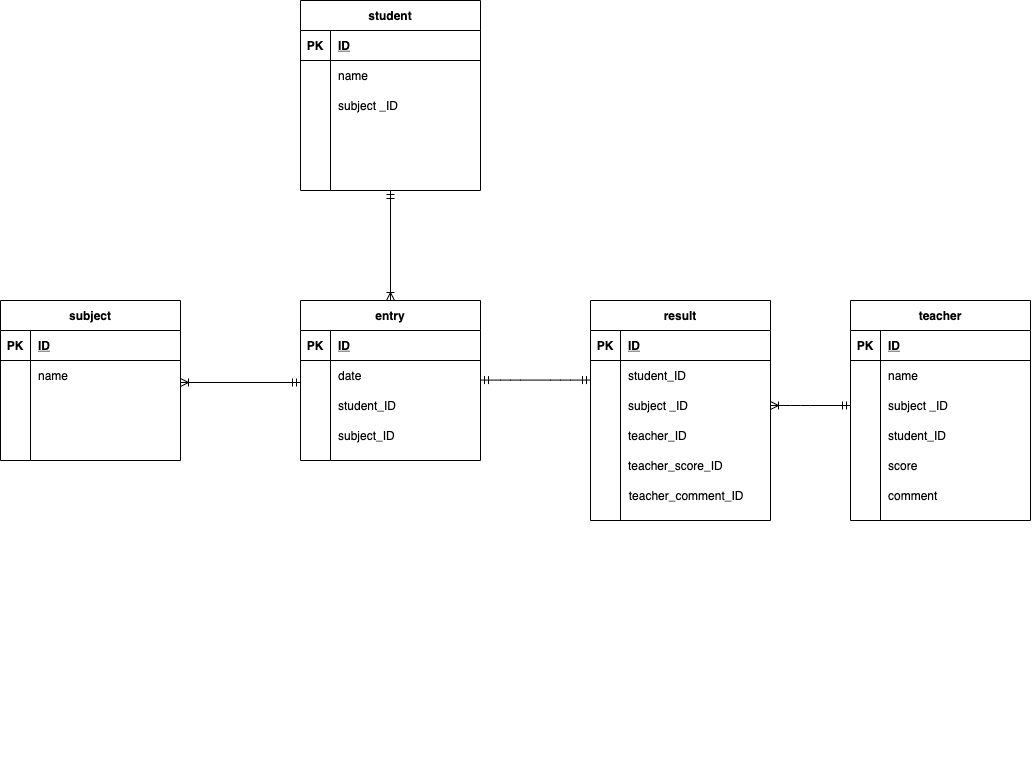

The diagram above was exported from draw.io. Its source (the exported page's mxGraphModel, read from the mxfile embedded in the PNG):
<mxGraphModel dx="2224" dy="697" grid="1" gridSize="10" guides="1" tooltips="1" connect="1" arrows="0" fold="1" page="1" pageScale="1" pageWidth="827" pageHeight="1169" math="0" shadow="0">
  <root>
    <mxCell id="0" />
    <mxCell id="1" parent="0" />
    <mxCell id="2" value="student" style="shape=table;startSize=30;container=1;collapsible=1;childLayout=tableLayout;fixedRows=1;rowLines=0;fontStyle=1;align=center;resizeLast=1;fillColor=none;" parent="1" vertex="1">
      <mxGeometry x="-470" width="180" height="190" as="geometry">
        <mxRectangle x="40" y="40" width="60" height="30" as="alternateBounds" />
      </mxGeometry>
    </mxCell>
    <mxCell id="3" value="" style="shape=partialRectangle;collapsible=0;dropTarget=0;pointerEvents=0;fillColor=none;top=0;left=0;bottom=1;right=0;points=[[0,0.5],[1,0.5]];portConstraint=eastwest;" parent="2" vertex="1">
      <mxGeometry y="30" width="180" height="30" as="geometry" />
    </mxCell>
    <mxCell id="4" value="PK" style="shape=partialRectangle;connectable=0;fillColor=none;top=0;left=0;bottom=0;right=0;fontStyle=1;overflow=hidden;" parent="3" vertex="1">
      <mxGeometry width="30" height="30" as="geometry" />
    </mxCell>
    <mxCell id="5" value="ID" style="shape=partialRectangle;connectable=0;fillColor=none;top=0;left=0;bottom=0;right=0;align=left;spacingLeft=6;fontStyle=5;overflow=hidden;" parent="3" vertex="1">
      <mxGeometry x="30" width="150" height="30" as="geometry" />
    </mxCell>
    <mxCell id="6" value="" style="shape=partialRectangle;collapsible=0;dropTarget=0;pointerEvents=0;fillColor=none;top=0;left=0;bottom=0;right=0;points=[[0,0.5],[1,0.5]];portConstraint=eastwest;" parent="2" vertex="1">
      <mxGeometry y="60" width="180" height="30" as="geometry" />
    </mxCell>
    <mxCell id="7" value="" style="shape=partialRectangle;connectable=0;fillColor=none;top=0;left=0;bottom=0;right=0;editable=1;overflow=hidden;" parent="6" vertex="1">
      <mxGeometry width="30" height="30" as="geometry" />
    </mxCell>
    <mxCell id="8" value="name" style="shape=partialRectangle;connectable=0;fillColor=none;top=0;left=0;bottom=0;right=0;align=left;spacingLeft=6;overflow=hidden;" parent="6" vertex="1">
      <mxGeometry x="30" width="150" height="30" as="geometry" />
    </mxCell>
    <mxCell id="9" value="" style="shape=partialRectangle;collapsible=0;dropTarget=0;pointerEvents=0;fillColor=none;top=0;left=0;bottom=0;right=0;points=[[0,0.5],[1,0.5]];portConstraint=eastwest;" parent="2" vertex="1">
      <mxGeometry y="90" width="180" height="30" as="geometry" />
    </mxCell>
    <mxCell id="10" value="" style="shape=partialRectangle;connectable=0;fillColor=none;top=0;left=0;bottom=0;right=0;editable=1;overflow=hidden;" parent="9" vertex="1">
      <mxGeometry width="30" height="30" as="geometry" />
    </mxCell>
    <mxCell id="11" value="subject _ID" style="shape=partialRectangle;connectable=0;fillColor=none;top=0;left=0;bottom=0;right=0;align=left;spacingLeft=6;overflow=hidden;" parent="9" vertex="1">
      <mxGeometry x="30" width="150" height="30" as="geometry" />
    </mxCell>
    <mxCell id="12" value="" style="shape=partialRectangle;collapsible=0;dropTarget=0;pointerEvents=0;fillColor=none;top=0;left=0;bottom=0;right=0;points=[[0,0.5],[1,0.5]];portConstraint=eastwest;" parent="2" vertex="1">
      <mxGeometry y="120" width="180" height="30" as="geometry" />
    </mxCell>
    <mxCell id="13" value="" style="shape=partialRectangle;connectable=0;fillColor=none;top=0;left=0;bottom=0;right=0;editable=1;overflow=hidden;" parent="12" vertex="1">
      <mxGeometry width="30" height="30" as="geometry" />
    </mxCell>
    <mxCell id="14" value="" style="shape=partialRectangle;connectable=0;fillColor=none;top=0;left=0;bottom=0;right=0;align=left;spacingLeft=6;overflow=hidden;" parent="12" vertex="1">
      <mxGeometry x="30" width="150" height="30" as="geometry" />
    </mxCell>
    <mxCell id="15" value="teacher" style="shape=table;startSize=30;container=1;collapsible=1;childLayout=tableLayout;fixedRows=1;rowLines=0;fontStyle=1;align=center;resizeLast=1;fillColor=none;" parent="1" vertex="1">
      <mxGeometry x="80" y="300" width="180" height="220" as="geometry" />
    </mxCell>
    <mxCell id="16" value="" style="shape=partialRectangle;collapsible=0;dropTarget=0;pointerEvents=0;fillColor=none;top=0;left=0;bottom=1;right=0;points=[[0,0.5],[1,0.5]];portConstraint=eastwest;" parent="15" vertex="1">
      <mxGeometry y="30" width="180" height="30" as="geometry" />
    </mxCell>
    <mxCell id="17" value="PK" style="shape=partialRectangle;connectable=0;fillColor=none;top=0;left=0;bottom=0;right=0;fontStyle=1;overflow=hidden;" parent="16" vertex="1">
      <mxGeometry width="30" height="30" as="geometry" />
    </mxCell>
    <mxCell id="18" value="ID" style="shape=partialRectangle;connectable=0;fillColor=none;top=0;left=0;bottom=0;right=0;align=left;spacingLeft=6;fontStyle=5;overflow=hidden;" parent="16" vertex="1">
      <mxGeometry x="30" width="150" height="30" as="geometry" />
    </mxCell>
    <mxCell id="19" value="" style="shape=partialRectangle;collapsible=0;dropTarget=0;pointerEvents=0;fillColor=none;top=0;left=0;bottom=0;right=0;points=[[0,0.5],[1,0.5]];portConstraint=eastwest;" parent="15" vertex="1">
      <mxGeometry y="60" width="180" height="30" as="geometry" />
    </mxCell>
    <mxCell id="20" value="" style="shape=partialRectangle;connectable=0;fillColor=none;top=0;left=0;bottom=0;right=0;editable=1;overflow=hidden;" parent="19" vertex="1">
      <mxGeometry width="30" height="30" as="geometry" />
    </mxCell>
    <mxCell id="21" value="name" style="shape=partialRectangle;connectable=0;fillColor=none;top=0;left=0;bottom=0;right=0;align=left;spacingLeft=6;overflow=hidden;" parent="19" vertex="1">
      <mxGeometry x="30" width="150" height="30" as="geometry" />
    </mxCell>
    <mxCell id="22" value="" style="shape=partialRectangle;collapsible=0;dropTarget=0;pointerEvents=0;fillColor=none;top=0;left=0;bottom=0;right=0;points=[[0,0.5],[1,0.5]];portConstraint=eastwest;" parent="15" vertex="1">
      <mxGeometry y="90" width="180" height="30" as="geometry" />
    </mxCell>
    <mxCell id="23" value="" style="shape=partialRectangle;connectable=0;fillColor=none;top=0;left=0;bottom=0;right=0;editable=1;overflow=hidden;" parent="22" vertex="1">
      <mxGeometry width="30" height="30" as="geometry" />
    </mxCell>
    <mxCell id="24" value="subject _ID" style="shape=partialRectangle;connectable=0;fillColor=none;top=0;left=0;bottom=0;right=0;align=left;spacingLeft=6;overflow=hidden;" parent="22" vertex="1">
      <mxGeometry x="30" width="150" height="30" as="geometry" />
    </mxCell>
    <mxCell id="25" value="" style="shape=partialRectangle;collapsible=0;dropTarget=0;pointerEvents=0;fillColor=none;top=0;left=0;bottom=0;right=0;points=[[0,0.5],[1,0.5]];portConstraint=eastwest;" parent="15" vertex="1">
      <mxGeometry y="120" width="180" height="30" as="geometry" />
    </mxCell>
    <mxCell id="26" value="" style="shape=partialRectangle;connectable=0;fillColor=none;top=0;left=0;bottom=0;right=0;editable=1;overflow=hidden;" parent="25" vertex="1">
      <mxGeometry width="30" height="30" as="geometry" />
    </mxCell>
    <mxCell id="27" value="student_ID" style="shape=partialRectangle;connectable=0;fillColor=none;top=0;left=0;bottom=0;right=0;align=left;spacingLeft=6;overflow=hidden;" parent="25" vertex="1">
      <mxGeometry x="30" width="150" height="30" as="geometry" />
    </mxCell>
    <mxCell id="69" value="" style="shape=partialRectangle;collapsible=0;dropTarget=0;pointerEvents=0;fillColor=none;top=0;left=0;bottom=0;right=0;points=[[0,0.5],[1,0.5]];portConstraint=eastwest;" parent="15" vertex="1">
      <mxGeometry y="150" width="180" height="30" as="geometry" />
    </mxCell>
    <mxCell id="70" value="" style="shape=partialRectangle;connectable=0;fillColor=none;top=0;left=0;bottom=0;right=0;editable=1;overflow=hidden;" parent="69" vertex="1">
      <mxGeometry width="30" height="30" as="geometry" />
    </mxCell>
    <mxCell id="71" value="score" style="shape=partialRectangle;connectable=0;fillColor=none;top=0;left=0;bottom=0;right=0;align=left;spacingLeft=6;overflow=hidden;" parent="69" vertex="1">
      <mxGeometry x="30" width="150" height="30" as="geometry" />
    </mxCell>
    <mxCell id="72" value="" style="shape=partialRectangle;collapsible=0;dropTarget=0;pointerEvents=0;fillColor=none;top=0;left=0;bottom=0;right=0;points=[[0,0.5],[1,0.5]];portConstraint=eastwest;" parent="15" vertex="1">
      <mxGeometry y="180" width="180" height="30" as="geometry" />
    </mxCell>
    <mxCell id="73" value="" style="shape=partialRectangle;connectable=0;fillColor=none;top=0;left=0;bottom=0;right=0;editable=1;overflow=hidden;" parent="72" vertex="1">
      <mxGeometry width="30" height="30" as="geometry" />
    </mxCell>
    <mxCell id="74" value="comment" style="shape=partialRectangle;connectable=0;fillColor=none;top=0;left=0;bottom=0;right=0;align=left;spacingLeft=6;overflow=hidden;" parent="72" vertex="1">
      <mxGeometry x="30" width="150" height="30" as="geometry" />
    </mxCell>
    <mxCell id="28" value="subject" style="shape=table;startSize=30;container=1;collapsible=1;childLayout=tableLayout;fixedRows=1;rowLines=0;fontStyle=1;align=center;resizeLast=1;fillColor=none;" parent="1" vertex="1">
      <mxGeometry x="-770" y="300" width="180" height="160" as="geometry" />
    </mxCell>
    <mxCell id="29" value="" style="shape=partialRectangle;collapsible=0;dropTarget=0;pointerEvents=0;fillColor=none;top=0;left=0;bottom=1;right=0;points=[[0,0.5],[1,0.5]];portConstraint=eastwest;" parent="28" vertex="1">
      <mxGeometry y="30" width="180" height="30" as="geometry" />
    </mxCell>
    <mxCell id="30" value="PK" style="shape=partialRectangle;connectable=0;fillColor=none;top=0;left=0;bottom=0;right=0;fontStyle=1;overflow=hidden;" parent="29" vertex="1">
      <mxGeometry width="30" height="30" as="geometry" />
    </mxCell>
    <mxCell id="31" value="ID" style="shape=partialRectangle;connectable=0;fillColor=none;top=0;left=0;bottom=0;right=0;align=left;spacingLeft=6;fontStyle=5;overflow=hidden;" parent="29" vertex="1">
      <mxGeometry x="30" width="150" height="30" as="geometry" />
    </mxCell>
    <mxCell id="32" value="" style="shape=partialRectangle;collapsible=0;dropTarget=0;pointerEvents=0;fillColor=none;top=0;left=0;bottom=0;right=0;points=[[0,0.5],[1,0.5]];portConstraint=eastwest;" parent="28" vertex="1">
      <mxGeometry y="60" width="180" height="30" as="geometry" />
    </mxCell>
    <mxCell id="33" value="" style="shape=partialRectangle;connectable=0;fillColor=none;top=0;left=0;bottom=0;right=0;editable=1;overflow=hidden;" parent="32" vertex="1">
      <mxGeometry width="30" height="30" as="geometry" />
    </mxCell>
    <mxCell id="34" value="name" style="shape=partialRectangle;connectable=0;fillColor=none;top=0;left=0;bottom=0;right=0;align=left;spacingLeft=6;overflow=hidden;" parent="32" vertex="1">
      <mxGeometry x="30" width="150" height="30" as="geometry" />
    </mxCell>
    <mxCell id="35" value="" style="shape=partialRectangle;collapsible=0;dropTarget=0;pointerEvents=0;fillColor=none;top=0;left=0;bottom=0;right=0;points=[[0,0.5],[1,0.5]];portConstraint=eastwest;" parent="28" vertex="1">
      <mxGeometry y="90" width="180" height="30" as="geometry" />
    </mxCell>
    <mxCell id="36" value="" style="shape=partialRectangle;connectable=0;fillColor=none;top=0;left=0;bottom=0;right=0;editable=1;overflow=hidden;" parent="35" vertex="1">
      <mxGeometry width="30" height="30" as="geometry" />
    </mxCell>
    <mxCell id="37" value="" style="shape=partialRectangle;connectable=0;fillColor=none;top=0;left=0;bottom=0;right=0;align=left;spacingLeft=6;overflow=hidden;" parent="35" vertex="1">
      <mxGeometry x="30" width="150" height="30" as="geometry" />
    </mxCell>
    <mxCell id="38" value="" style="shape=partialRectangle;collapsible=0;dropTarget=0;pointerEvents=0;fillColor=none;top=0;left=0;bottom=0;right=0;points=[[0,0.5],[1,0.5]];portConstraint=eastwest;" parent="28" vertex="1">
      <mxGeometry y="120" width="180" height="30" as="geometry" />
    </mxCell>
    <mxCell id="39" value="" style="shape=partialRectangle;connectable=0;fillColor=none;top=0;left=0;bottom=0;right=0;editable=1;overflow=hidden;" parent="38" vertex="1">
      <mxGeometry width="30" height="30" as="geometry" />
    </mxCell>
    <mxCell id="40" value="" style="shape=partialRectangle;connectable=0;fillColor=none;top=0;left=0;bottom=0;right=0;align=left;spacingLeft=6;overflow=hidden;" parent="38" vertex="1">
      <mxGeometry x="30" width="150" height="30" as="geometry" />
    </mxCell>
    <mxCell id="99" value="entry" style="shape=table;startSize=30;container=1;collapsible=1;childLayout=tableLayout;fixedRows=1;rowLines=0;fontStyle=1;align=center;resizeLast=1;fillColor=none;" parent="1" vertex="1">
      <mxGeometry x="-470" y="300" width="180" height="160" as="geometry" />
    </mxCell>
    <mxCell id="100" value="" style="shape=partialRectangle;collapsible=0;dropTarget=0;pointerEvents=0;fillColor=none;top=0;left=0;bottom=1;right=0;points=[[0,0.5],[1,0.5]];portConstraint=eastwest;" parent="99" vertex="1">
      <mxGeometry y="30" width="180" height="30" as="geometry" />
    </mxCell>
    <mxCell id="101" value="PK" style="shape=partialRectangle;connectable=0;fillColor=none;top=0;left=0;bottom=0;right=0;fontStyle=1;overflow=hidden;" parent="100" vertex="1">
      <mxGeometry width="30" height="30" as="geometry" />
    </mxCell>
    <mxCell id="102" value="ID" style="shape=partialRectangle;connectable=0;fillColor=none;top=0;left=0;bottom=0;right=0;align=left;spacingLeft=6;fontStyle=5;overflow=hidden;" parent="100" vertex="1">
      <mxGeometry x="30" width="150" height="30" as="geometry" />
    </mxCell>
    <mxCell id="103" value="" style="shape=partialRectangle;collapsible=0;dropTarget=0;pointerEvents=0;fillColor=none;top=0;left=0;bottom=0;right=0;points=[[0,0.5],[1,0.5]];portConstraint=eastwest;" parent="99" vertex="1">
      <mxGeometry y="60" width="180" height="30" as="geometry" />
    </mxCell>
    <mxCell id="104" value="" style="shape=partialRectangle;connectable=0;fillColor=none;top=0;left=0;bottom=0;right=0;editable=1;overflow=hidden;" parent="103" vertex="1">
      <mxGeometry width="30" height="30" as="geometry" />
    </mxCell>
    <mxCell id="105" value="date" style="shape=partialRectangle;connectable=0;fillColor=none;top=0;left=0;bottom=0;right=0;align=left;spacingLeft=6;overflow=hidden;" parent="103" vertex="1">
      <mxGeometry x="30" width="150" height="30" as="geometry" />
    </mxCell>
    <mxCell id="106" value="" style="shape=partialRectangle;collapsible=0;dropTarget=0;pointerEvents=0;fillColor=none;top=0;left=0;bottom=0;right=0;points=[[0,0.5],[1,0.5]];portConstraint=eastwest;" parent="99" vertex="1">
      <mxGeometry y="90" width="180" height="30" as="geometry" />
    </mxCell>
    <mxCell id="107" value="" style="shape=partialRectangle;connectable=0;fillColor=none;top=0;left=0;bottom=0;right=0;editable=1;overflow=hidden;" parent="106" vertex="1">
      <mxGeometry width="30" height="30" as="geometry" />
    </mxCell>
    <mxCell id="108" value="student_ID" style="shape=partialRectangle;connectable=0;fillColor=none;top=0;left=0;bottom=0;right=0;align=left;spacingLeft=6;overflow=hidden;" parent="106" vertex="1">
      <mxGeometry x="30" width="150" height="30" as="geometry" />
    </mxCell>
    <mxCell id="109" value="" style="shape=partialRectangle;collapsible=0;dropTarget=0;pointerEvents=0;fillColor=none;top=0;left=0;bottom=0;right=0;points=[[0,0.5],[1,0.5]];portConstraint=eastwest;" parent="99" vertex="1">
      <mxGeometry y="120" width="180" height="30" as="geometry" />
    </mxCell>
    <mxCell id="110" value="" style="shape=partialRectangle;connectable=0;fillColor=none;top=0;left=0;bottom=0;right=0;editable=1;overflow=hidden;" parent="109" vertex="1">
      <mxGeometry width="30" height="30" as="geometry" />
    </mxCell>
    <mxCell id="111" value="subject_ID" style="shape=partialRectangle;connectable=0;fillColor=none;top=0;left=0;bottom=0;right=0;align=left;spacingLeft=6;overflow=hidden;" parent="109" vertex="1">
      <mxGeometry x="30" width="150" height="30" as="geometry" />
    </mxCell>
    <mxCell id="115" value="result" style="shape=table;startSize=30;container=1;collapsible=1;childLayout=tableLayout;fixedRows=1;rowLines=0;fontStyle=1;align=center;resizeLast=1;fillColor=none;" parent="1" vertex="1">
      <mxGeometry x="-180" y="300" width="180" height="220" as="geometry" />
    </mxCell>
    <mxCell id="116" value="" style="shape=partialRectangle;collapsible=0;dropTarget=0;pointerEvents=0;fillColor=none;top=0;left=0;bottom=1;right=0;points=[[0,0.5],[1,0.5]];portConstraint=eastwest;" parent="115" vertex="1">
      <mxGeometry y="30" width="180" height="30" as="geometry" />
    </mxCell>
    <mxCell id="117" value="PK" style="shape=partialRectangle;connectable=0;fillColor=none;top=0;left=0;bottom=0;right=0;fontStyle=1;overflow=hidden;" parent="116" vertex="1">
      <mxGeometry width="30" height="30" as="geometry" />
    </mxCell>
    <mxCell id="118" value="ID" style="shape=partialRectangle;connectable=0;fillColor=none;top=0;left=0;bottom=0;right=0;align=left;spacingLeft=6;fontStyle=5;overflow=hidden;" parent="116" vertex="1">
      <mxGeometry x="30" width="150" height="30" as="geometry" />
    </mxCell>
    <mxCell id="119" value="" style="shape=partialRectangle;collapsible=0;dropTarget=0;pointerEvents=0;fillColor=none;top=0;left=0;bottom=0;right=0;points=[[0,0.5],[1,0.5]];portConstraint=eastwest;" parent="115" vertex="1">
      <mxGeometry y="60" width="180" height="30" as="geometry" />
    </mxCell>
    <mxCell id="120" value="" style="shape=partialRectangle;connectable=0;fillColor=none;top=0;left=0;bottom=0;right=0;editable=1;overflow=hidden;" parent="119" vertex="1">
      <mxGeometry width="30" height="30" as="geometry" />
    </mxCell>
    <mxCell id="121" value="student_ID" style="shape=partialRectangle;connectable=0;fillColor=none;top=0;left=0;bottom=0;right=0;align=left;spacingLeft=6;overflow=hidden;" parent="119" vertex="1">
      <mxGeometry x="30" width="150" height="30" as="geometry" />
    </mxCell>
    <mxCell id="122" value="" style="shape=partialRectangle;collapsible=0;dropTarget=0;pointerEvents=0;fillColor=none;top=0;left=0;bottom=0;right=0;points=[[0,0.5],[1,0.5]];portConstraint=eastwest;" parent="115" vertex="1">
      <mxGeometry y="90" width="180" height="30" as="geometry" />
    </mxCell>
    <mxCell id="123" value="" style="shape=partialRectangle;connectable=0;fillColor=none;top=0;left=0;bottom=0;right=0;editable=1;overflow=hidden;" parent="122" vertex="1">
      <mxGeometry width="30" height="30" as="geometry" />
    </mxCell>
    <mxCell id="124" value="subject _ID" style="shape=partialRectangle;connectable=0;fillColor=none;top=0;left=0;bottom=0;right=0;align=left;spacingLeft=6;overflow=hidden;" parent="122" vertex="1">
      <mxGeometry x="30" width="150" height="30" as="geometry" />
    </mxCell>
    <mxCell id="125" value="" style="shape=partialRectangle;collapsible=0;dropTarget=0;pointerEvents=0;fillColor=none;top=0;left=0;bottom=0;right=0;points=[[0,0.5],[1,0.5]];portConstraint=eastwest;" parent="115" vertex="1">
      <mxGeometry y="120" width="180" height="30" as="geometry" />
    </mxCell>
    <mxCell id="126" value="" style="shape=partialRectangle;connectable=0;fillColor=none;top=0;left=0;bottom=0;right=0;editable=1;overflow=hidden;" parent="125" vertex="1">
      <mxGeometry width="30" height="30" as="geometry" />
    </mxCell>
    <mxCell id="127" value="teacher_ID" style="shape=partialRectangle;connectable=0;fillColor=none;top=0;left=0;bottom=0;right=0;align=left;spacingLeft=6;overflow=hidden;" parent="125" vertex="1">
      <mxGeometry x="30" width="150" height="30" as="geometry" />
    </mxCell>
    <mxCell id="134" value="" style="shape=partialRectangle;collapsible=0;dropTarget=0;pointerEvents=0;fillColor=none;top=0;left=0;bottom=0;right=0;points=[[0,0.5],[1,0.5]];portConstraint=eastwest;" parent="1" vertex="1">
      <mxGeometry x="-180" y="450" width="180" height="30" as="geometry" />
    </mxCell>
    <mxCell id="135" value="" style="shape=partialRectangle;connectable=0;fillColor=none;top=0;left=0;bottom=0;right=0;editable=1;overflow=hidden;" parent="134" vertex="1">
      <mxGeometry width="30" height="30" as="geometry" />
    </mxCell>
    <mxCell id="136" value="teacher_score_ID" style="shape=partialRectangle;connectable=0;fillColor=none;top=0;left=0;bottom=0;right=0;align=left;spacingLeft=6;overflow=hidden;" parent="134" vertex="1">
      <mxGeometry x="30" width="150" height="30" as="geometry" />
    </mxCell>
    <mxCell id="142" value="" style="fontSize=12;html=1;endArrow=ERoneToMany;startArrow=ERmandOne;entryX=0.5;entryY=0;entryDx=0;entryDy=0;edgeStyle=orthogonalEdgeStyle;exitX=0.5;exitY=1;exitDx=0;exitDy=0;" parent="1" source="2" target="99" edge="1">
      <mxGeometry width="100" height="100" relative="1" as="geometry">
        <mxPoint x="-607" y="100" as="sourcePoint" />
        <mxPoint x="-677" y="45" as="targetPoint" />
      </mxGeometry>
    </mxCell>
    <mxCell id="145" value="" style="fontSize=12;html=1;endArrow=ERoneToMany;startArrow=ERmandOne;entryX=1;entryY=0.5;entryDx=0;entryDy=0;" edge="1" parent="1">
      <mxGeometry width="100" height="100" relative="1" as="geometry">
        <mxPoint x="-470" y="382" as="sourcePoint" />
        <mxPoint x="-590" y="382" as="targetPoint" />
      </mxGeometry>
    </mxCell>
    <mxCell id="146" value="" style="edgeStyle=entityRelationEdgeStyle;fontSize=12;html=1;endArrow=ERmandOne;startArrow=ERmandOne;exitX=1;exitY=0.5;exitDx=0;exitDy=0;entryX=0;entryY=0.5;entryDx=0;entryDy=0;" edge="1" parent="1">
      <mxGeometry width="100" height="100" relative="1" as="geometry">
        <mxPoint x="-290" y="379.58" as="sourcePoint" />
        <mxPoint x="-180" y="379.58" as="targetPoint" />
      </mxGeometry>
    </mxCell>
    <mxCell id="147" value="" style="fontSize=12;html=1;endArrow=ERoneToMany;startArrow=ERmandOne;" edge="1" parent="1" target="122">
      <mxGeometry width="100" height="100" relative="1" as="geometry">
        <mxPoint x="80" y="405" as="sourcePoint" />
        <mxPoint x="-50" y="290" as="targetPoint" />
        <Array as="points">
          <mxPoint x="30" y="405" />
        </Array>
      </mxGeometry>
    </mxCell>
    <mxCell id="164" value="" style="shape=partialRectangle;collapsible=0;dropTarget=0;pointerEvents=0;fillColor=none;top=0;left=0;bottom=0;right=0;points=[[0,0.5],[1,0.5]];portConstraint=eastwest;" vertex="1" parent="1">
      <mxGeometry x="-180" y="752" width="180" height="30" as="geometry" />
    </mxCell>
    <mxCell id="165" value="" style="shape=partialRectangle;connectable=0;fillColor=none;top=0;left=0;bottom=0;right=0;editable=1;overflow=hidden;" vertex="1" parent="164">
      <mxGeometry width="30" height="30" as="geometry" />
    </mxCell>
    <mxCell id="170" value="" style="shape=partialRectangle;collapsible=0;dropTarget=0;pointerEvents=0;fillColor=none;top=0;left=0;bottom=0;right=0;points=[[0,0.5],[1,0.5]];portConstraint=eastwest;" vertex="1" parent="1">
      <mxGeometry x="-175" y="480" width="180" height="30" as="geometry" />
    </mxCell>
    <mxCell id="171" value="" style="shape=partialRectangle;connectable=0;fillColor=none;top=0;left=0;bottom=0;right=0;editable=1;overflow=hidden;" vertex="1" parent="170">
      <mxGeometry width="25.71428571428571" height="30" as="geometry" />
    </mxCell>
    <mxCell id="172" value="teacher_comment_ID" style="shape=partialRectangle;connectable=0;fillColor=none;top=0;left=0;bottom=0;right=0;align=left;spacingLeft=6;overflow=hidden;" vertex="1" parent="170">
      <mxGeometry x="25.71428571428571" width="154.28571428571428" height="30" as="geometry" />
    </mxCell>
  </root>
</mxGraphModel>